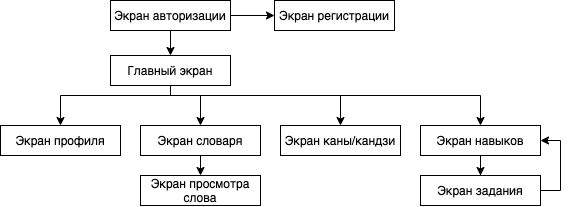

The diagram above was exported from draw.io. Its source (the exported page's mxGraphModel, read from the mxfile embedded in the PNG):
<mxGraphModel dx="1854" dy="1074" grid="1" gridSize="10" guides="1" tooltips="1" connect="1" arrows="1" fold="1" page="1" pageScale="1" pageWidth="827" pageHeight="1169" math="0" shadow="0">
  <root>
    <mxCell id="0" />
    <mxCell id="1" parent="0" />
    <mxCell id="47qLLMrfAM9j-a7YAOmO-38" style="edgeStyle=orthogonalEdgeStyle;rounded=0;orthogonalLoop=1;jettySize=auto;html=1;exitX=0;exitY=0.5;exitDx=0;exitDy=0;entryX=0;entryY=0.5;entryDx=0;entryDy=0;endArrow=none;endFill=0;" edge="1" parent="1" target="47qLLMrfAM9j-a7YAOmO-37">
      <mxGeometry relative="1" as="geometry">
        <mxPoint x="40" y="370" as="sourcePoint" />
      </mxGeometry>
    </mxCell>
    <mxCell id="47qLLMrfAM9j-a7YAOmO-142" style="edgeStyle=orthogonalEdgeStyle;rounded=0;orthogonalLoop=1;jettySize=auto;html=1;exitX=0.5;exitY=1;exitDx=0;exitDy=0;entryX=0.5;entryY=0;entryDx=0;entryDy=0;endArrow=classic;endFill=1;strokeWidth=1;" edge="1" parent="1" source="47qLLMrfAM9j-a7YAOmO-134" target="47qLLMrfAM9j-a7YAOmO-136">
      <mxGeometry relative="1" as="geometry" />
    </mxCell>
    <mxCell id="47qLLMrfAM9j-a7YAOmO-143" style="edgeStyle=orthogonalEdgeStyle;rounded=0;orthogonalLoop=1;jettySize=auto;html=1;exitX=1;exitY=0.5;exitDx=0;exitDy=0;entryX=0;entryY=0.5;entryDx=0;entryDy=0;endArrow=classic;endFill=1;strokeWidth=1;" edge="1" parent="1" source="47qLLMrfAM9j-a7YAOmO-134" target="47qLLMrfAM9j-a7YAOmO-135">
      <mxGeometry relative="1" as="geometry" />
    </mxCell>
    <mxCell id="47qLLMrfAM9j-a7YAOmO-134" value="Экран авторизации" style="rounded=0;whiteSpace=wrap;html=1;" vertex="1" parent="1">
      <mxGeometry x="130" y="65" width="120" height="30" as="geometry" />
    </mxCell>
    <mxCell id="47qLLMrfAM9j-a7YAOmO-135" value="Экран регистрации" style="rounded=0;whiteSpace=wrap;html=1;" vertex="1" parent="1">
      <mxGeometry x="294" y="65" width="120" height="30" as="geometry" />
    </mxCell>
    <mxCell id="47qLLMrfAM9j-a7YAOmO-146" style="edgeStyle=orthogonalEdgeStyle;rounded=0;orthogonalLoop=1;jettySize=auto;html=1;exitX=0.5;exitY=1;exitDx=0;exitDy=0;entryX=0.5;entryY=0;entryDx=0;entryDy=0;endArrow=classic;endFill=1;strokeWidth=1;" edge="1" parent="1" source="47qLLMrfAM9j-a7YAOmO-136" target="47qLLMrfAM9j-a7YAOmO-137">
      <mxGeometry relative="1" as="geometry">
        <Array as="points">
          <mxPoint x="190" y="160" />
          <mxPoint x="80" y="160" />
        </Array>
      </mxGeometry>
    </mxCell>
    <mxCell id="47qLLMrfAM9j-a7YAOmO-149" style="edgeStyle=orthogonalEdgeStyle;rounded=0;orthogonalLoop=1;jettySize=auto;html=1;exitX=0.5;exitY=1;exitDx=0;exitDy=0;entryX=0.5;entryY=0;entryDx=0;entryDy=0;endArrow=classic;endFill=1;strokeWidth=1;" edge="1" parent="1" source="47qLLMrfAM9j-a7YAOmO-136" target="47qLLMrfAM9j-a7YAOmO-138">
      <mxGeometry relative="1" as="geometry">
        <Array as="points">
          <mxPoint x="190" y="160" />
          <mxPoint x="220" y="160" />
        </Array>
      </mxGeometry>
    </mxCell>
    <mxCell id="47qLLMrfAM9j-a7YAOmO-150" style="edgeStyle=orthogonalEdgeStyle;rounded=0;orthogonalLoop=1;jettySize=auto;html=1;exitX=0.5;exitY=1;exitDx=0;exitDy=0;entryX=0.5;entryY=0;entryDx=0;entryDy=0;endArrow=classic;endFill=1;strokeWidth=1;" edge="1" parent="1" source="47qLLMrfAM9j-a7YAOmO-136" target="47qLLMrfAM9j-a7YAOmO-139">
      <mxGeometry relative="1" as="geometry">
        <Array as="points">
          <mxPoint x="190" y="160" />
          <mxPoint x="360" y="160" />
        </Array>
      </mxGeometry>
    </mxCell>
    <mxCell id="47qLLMrfAM9j-a7YAOmO-151" style="edgeStyle=orthogonalEdgeStyle;rounded=0;orthogonalLoop=1;jettySize=auto;html=1;exitX=0.5;exitY=1;exitDx=0;exitDy=0;entryX=0.5;entryY=0;entryDx=0;entryDy=0;endArrow=classic;endFill=1;strokeWidth=1;" edge="1" parent="1" source="47qLLMrfAM9j-a7YAOmO-136" target="47qLLMrfAM9j-a7YAOmO-140">
      <mxGeometry relative="1" as="geometry">
        <Array as="points">
          <mxPoint x="190" y="160" />
          <mxPoint x="500" y="160" />
        </Array>
      </mxGeometry>
    </mxCell>
    <mxCell id="47qLLMrfAM9j-a7YAOmO-136" value="Главный экран" style="rounded=0;whiteSpace=wrap;html=1;" vertex="1" parent="1">
      <mxGeometry x="130" y="120" width="120" height="30" as="geometry" />
    </mxCell>
    <mxCell id="47qLLMrfAM9j-a7YAOmO-137" value="Экран профиля" style="rounded=0;whiteSpace=wrap;html=1;" vertex="1" parent="1">
      <mxGeometry x="20" y="190" width="120" height="30" as="geometry" />
    </mxCell>
    <mxCell id="47qLLMrfAM9j-a7YAOmO-148" style="edgeStyle=orthogonalEdgeStyle;rounded=0;orthogonalLoop=1;jettySize=auto;html=1;exitX=0.5;exitY=1;exitDx=0;exitDy=0;entryX=0.5;entryY=0;entryDx=0;entryDy=0;endArrow=classic;endFill=1;strokeWidth=1;" edge="1" parent="1" source="47qLLMrfAM9j-a7YAOmO-138" target="47qLLMrfAM9j-a7YAOmO-147">
      <mxGeometry relative="1" as="geometry" />
    </mxCell>
    <mxCell id="47qLLMrfAM9j-a7YAOmO-138" value="Экран словаря" style="rounded=0;whiteSpace=wrap;html=1;" vertex="1" parent="1">
      <mxGeometry x="160" y="190" width="120" height="30" as="geometry" />
    </mxCell>
    <mxCell id="47qLLMrfAM9j-a7YAOmO-139" value="Экран каны/кандзи" style="rounded=0;whiteSpace=wrap;html=1;" vertex="1" parent="1">
      <mxGeometry x="300" y="190" width="120" height="30" as="geometry" />
    </mxCell>
    <mxCell id="47qLLMrfAM9j-a7YAOmO-145" style="edgeStyle=orthogonalEdgeStyle;rounded=0;orthogonalLoop=1;jettySize=auto;html=1;exitX=0.5;exitY=1;exitDx=0;exitDy=0;endArrow=classic;endFill=1;strokeWidth=1;" edge="1" parent="1" source="47qLLMrfAM9j-a7YAOmO-140" target="47qLLMrfAM9j-a7YAOmO-141">
      <mxGeometry relative="1" as="geometry" />
    </mxCell>
    <mxCell id="47qLLMrfAM9j-a7YAOmO-140" value="Экран навыков" style="rounded=0;whiteSpace=wrap;html=1;" vertex="1" parent="1">
      <mxGeometry x="440" y="190" width="120" height="30" as="geometry" />
    </mxCell>
    <mxCell id="47qLLMrfAM9j-a7YAOmO-144" style="edgeStyle=orthogonalEdgeStyle;rounded=0;orthogonalLoop=1;jettySize=auto;html=1;exitX=1;exitY=0.5;exitDx=0;exitDy=0;entryX=1;entryY=0.5;entryDx=0;entryDy=0;endArrow=classic;endFill=1;strokeWidth=1;" edge="1" parent="1" source="47qLLMrfAM9j-a7YAOmO-141" target="47qLLMrfAM9j-a7YAOmO-140">
      <mxGeometry relative="1" as="geometry" />
    </mxCell>
    <mxCell id="47qLLMrfAM9j-a7YAOmO-141" value="Экран задания" style="rounded=0;whiteSpace=wrap;html=1;" vertex="1" parent="1">
      <mxGeometry x="440" y="240" width="120" height="30" as="geometry" />
    </mxCell>
    <mxCell id="47qLLMrfAM9j-a7YAOmO-147" value="Экран просмотра слова" style="rounded=0;whiteSpace=wrap;html=1;" vertex="1" parent="1">
      <mxGeometry x="160" y="240" width="120" height="30" as="geometry" />
    </mxCell>
  </root>
</mxGraphModel>